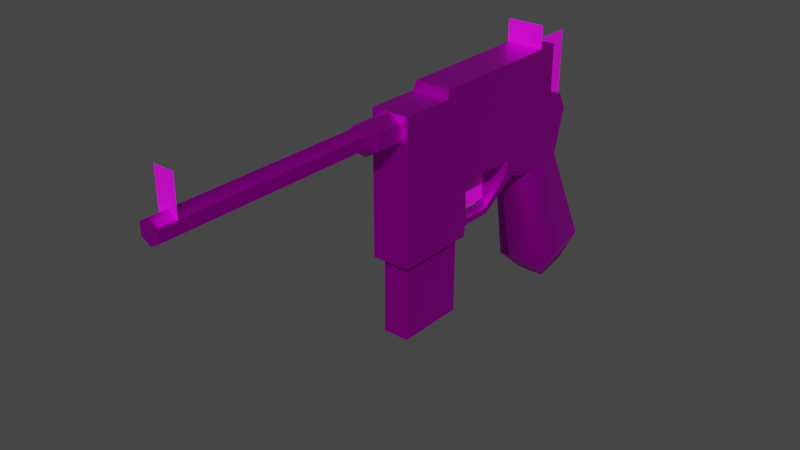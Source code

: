# Source: mauser_c_96.blend  (saved by Blender 3.3.6; exported with 4.5.12 LTS)
import bpy
from mathutils import Matrix  # noqa: F401  (used for matrix-valued properties, if any)

bpy.ops.wm.read_factory_settings(use_empty=True)
scene = bpy.context.scene
scene.name = 'Scene'

# ---- collections
col_collection = bpy.data.collections.new('Collection'); scene.collection.children.link(col_collection)

# ---- images (referenced by path relative to the original .blend; pixels are not part of the script)
import os
ASSET_DIR = os.environ.get("B2B_ASSET_DIR", "")  # directory of the original .blend (textures are referenced by path, not embedded)
HERE = os.path.dirname(os.path.abspath(__file__))  # packed textures are extracted next to this script under _unpacked/

def load_image(name, relpath, width, height, colorspace="sRGB"):
    """Load a texture the original file referenced (path relative to the .blend, or extracted next to this script)."""
    p = next((c for c in (os.path.join(HERE, relpath), os.path.join(ASSET_DIR, relpath)) if relpath and os.path.exists(c)), "")
    if p:
        img = bpy.data.images.load(p, check_existing=True)
        img.name = name
    else:  # same state as the original file: an image datablock whose file is absent (Cycles renders it pink)
        img = bpy.data.images.new(name, width, height)
        img.source = "FILE"
        img.filepath = "//" + (relpath or name)
    img.colorspace_settings.name = colorspace
    return img
img_mauserc96_png = load_image('MauserC96.png', 'MauserC96.png', 1024, 1024, 'sRGB')
img_mauserc96normalmap_png = load_image('MauserC96NormalMap.png', 'MauserC96NormalMap.png', 1024, 1024, 'sRGB')
img_mauserc96details = load_image('MauserC96Details', 'MauserC96Details.png', 1024, 1024, 'sRGB')

# ---- materials (node trees are filled in below, after node groups)
mat_mauser_c_96 = bpy.data.materials.new('mauser_c_96')
mat_mauser_c_96.use_transparent_shadow = False
mat_mauser_c_96_details = bpy.data.materials.new('mauser_c_96_details')
mat_mauser_c_96_details.use_transparent_shadow = False

# ---- material node trees
mat_mauser_c_96.use_nodes = True; mat_mauser_c_96.node_tree.nodes.clear()
_N = mat_mauser_c_96.node_tree.nodes; _L = mat_mauser_c_96.node_tree.links
n0 = _N.new('ShaderNodeOutputMaterial'); n0.name = 'Material Output'; n0.location = (300, 300)
n1 = _N.new('ShaderNodeTexImage'); n1.name = 'Image Texture'; n1.location = (-616, 247)
n1.image = img_mauserc96_png
n1.interpolation = 'Closest'
n2 = _N.new('ShaderNodeBsdfPrincipled'); n2.name = 'Principled BSDF'; n2.location = (10, 300)
n2.distribution = 'GGX'
n2.subsurface_method = 'BURLEY'
n2.inputs[1].default_value = 1.0
n2.inputs[3].default_value = 1.45
n2.inputs[13].default_value = 0.0
n2.inputs[27].default_value = (0.0, 0.0, 0.0, 1.0)
n2.inputs[28].default_value = 1.0
n3 = _N.new('ShaderNodeTexImage'); n3.name = 'Image Texture.001'; n3.location = (-605, -100)
n3.image = img_mauserc96normalmap_png
n3.interpolation = 'Closest'
_L.new(n2.outputs[0], n0.inputs[0])
_L.new(n3.outputs[0], n2.inputs[0])
n0.is_active_output = True
mat_mauser_c_96_details.use_nodes = True; mat_mauser_c_96_details.node_tree.nodes.clear()
_N = mat_mauser_c_96_details.node_tree.nodes; _L = mat_mauser_c_96_details.node_tree.links
n0 = _N.new('ShaderNodeBsdfPrincipled'); n0.name = 'Principled BSDF'; n0.location = (10, 300)
n0.distribution = 'GGX'
n0.subsurface_method = 'RANDOM_WALK_SKIN'
n0.inputs[3].default_value = 1.45
n0.inputs[27].default_value = (0.0, 0.0, 0.0, 1.0)
n0.inputs[28].default_value = 1.0
n1 = _N.new('ShaderNodeOutputMaterial'); n1.name = 'Material Output'; n1.location = (300, 300)
n2 = _N.new('ShaderNodeTexImage'); n2.name = 'Image Texture'; n2.location = (-416, 161)
n2.image = img_mauserc96details
n2.interpolation = 'Closest'
_L.new(n0.outputs[0], n1.inputs[0])
_L.new(n2.outputs[0], n0.inputs[0])
n1.is_active_output = True

# ---- world
world_world = bpy.data.worlds.new('World'); scene.world = world_world
world_world.use_nodes = True; world_world.node_tree.nodes.clear()
_N = world_world.node_tree.nodes; _L = world_world.node_tree.links
n0 = _N.new('ShaderNodeOutputWorld'); n0.name = 'World Output'; n0.location = (300, 300)
n1 = _N.new('ShaderNodeBackground'); n1.name = 'Background'; n1.location = (10, 300)
n1.inputs[0].default_value = (0.05088, 0.05088, 0.05088, 1.0)
_L.new(n1.outputs[0], n0.inputs[0])
n0.is_active_output = True
world_world.color = (0.05088, 0.05088, 0.05088)
world_world.use_sun_shadow = False
world_world.sun_shadow_jitter_overblur = 0.0

# ---- meshes
me_cube = bpy.data.meshes.new('Cube')
me_cube.from_pydata([(-0.007381, -0.01993, -0.06164), (-0.007381, -0.01993, 0.04644), (-0.007381, 0.01933, -0.06164), (-0.007381, 0.01933, 0.05587), (0.007381, -0.01993, -0.06164), (0.007381, -0.01993, 0.04644), (0.007381, 0.01933, -0.06164), (0.007381, 0.01933, 0.05587), (0.007381, 0.01933, 0.04637), (-0.007381, 0.005466, 0.05587), (-0.007381, 0.01933, 0.04637), (0.007381, 0.005466, 0.05587), (0.007381, -7.741e-05, 0.04644), (-0.007381, -7.741e-05, 0.04644)], [], [(2, 10, 8, 6), (10, 3, 7, 8), (4, 5, 1, 0), (8, 7, 11, 12), (12, 13, 1, 5), (7, 3, 9, 11), (10, 13, 9, 3), (0, 1, 13, 10, 2), (11, 9, 13, 12), (6, 8, 12, 5, 4), (6, 4, 0, 2)])
_uv = me_cube.uv_layers.new(name='UVMap')
_uv.uv.foreach_set('vector', [0.5556, 0.7726, 0.5556, 0.4714, 0.5968, 0.4714, 0.5968, 0.7726, 0.5556, 0.4714, 0.5556, 0.4449, 0.5968, 0.4449, 0.5968, 0.4714, 0.5968, 0.01889, 0.5968, 0.3203, 0.5556, 0.3203, 0.5556, 0.01889, 0.6346, 0.0454, 0.6346, 0.01889, 0.6732, 0.01889, 0.6887, 0.04521, 0.5968, 0.3757, 0.5556, 0.3757, 0.5556, 0.3203, 0.5968, 0.3203, 0.5968, 0.4449, 0.5556, 0.4449, 0.5556, 0.4062, 0.5968, 0.4062, 0.0454, 0.431, 0.04521, 0.4851, 0.01889, 0.4697, 0.01889, 0.431, 0.3466, 0.5405, 0.04521, 0.5405, 0.04521, 0.4851, 0.0454, 0.431, 0.3466, 0.431, 0.5968, 0.4062, 0.5556, 0.4062, 0.5556, 0.3757, 0.5968, 0.3757, 0.6346, 0.3466, 0.6346, 0.0454, 0.6887, 0.04521, 0.7441, 0.04521, 0.7441, 0.3466, 0.6346, 0.7314, 0.7441, 0.7314, 0.7441, 0.7726, 0.6346, 0.7726])
me_cube.materials.append(mat_mauser_c_96)
me_cube.update()
me_cube_003 = bpy.data.meshes.new('Cube.003')
me_cube_003.from_pydata([(0.0106, -0.1185, -0.01676), (0.0106, -0.1185, 0.06347), (0.0106, -0.07192, -0.01676), (0.0106, -0.07192, 0.01377), (0.0106, -0.0347, 0.06783), (0.0106, -0.0347, 0.01377), (0.0106, 0.003985, 0.0408), (0.0106, 0.01868, 0.02754), (0.0106, 0.01372, 0.03762), (0.0106, 0.003985, 0.06822), (0.0106, 0.01172, 0.00237), (0.0106, -0.01515, -0.00128), (0.01381, 0.03725, -0.05668), (0.01381, -0.001173, -0.06423), (0.007516, 0.03046, -0.07339), (0.007516, 0.01143, -0.07727), (0.007778, -0.1359, 0.06015), (0.005534, -0.1417, 0.06014), (0.005534, -0.2594, 0.06014), (0.005534, -0.1417, 0.05375), (0.005534, -0.2594, 0.05375), (-0.005534, -0.2594, 0.06014), (0.007778, -0.1359, 0.05106), (0.007778, -0.1157, 0.05106), (0.007778, -0.1157, 0.06015), (0.007818, -0.02528, 0.0008077), (0.007818, -0.03229, 0.003246), (0.0106, -0.07076, -0.003173), (0.003543, -0.06374, -0.01301), (0.003543, -0.06374, -0.01676), (0.003543, -0.04311, -0.01332), (0.003543, -0.04311, -0.01676), (0.0106, -0.0864, 0.06783), (0.0106, -0.08813, 0.06327), (-0.0106, -0.1185, -0.01676), (-0.0106, -0.1185, 0.06347), (-0.0106, -0.07192, -0.01676), (-0.0106, -0.07192, 0.01377), (-0.0106, -0.0347, 0.06783), (-0.0106, -0.0347, 0.01377), (-0.0106, 0.003985, 0.0408), (-0.0106, 0.01868, 0.02754), (-0.0106, 0.01372, 0.03762), (-0.0106, 0.003985, 0.06822), (-0.0106, 0.01172, 0.00237), (-0.0106, -0.01515, -0.00128), (-0.01381, 0.03725, -0.05668), (-0.01381, -0.001173, -0.06423), (-0.007516, 0.03046, -0.07339), (-0.007516, 0.01143, -0.07727), (-0.007778, -0.1359, 0.06015), (0.0, -0.1359, 0.0633), (0.0, -0.1417, 0.06334), (0.0, -0.2594, 0.06334), (-0.005534, -0.1417, 0.06014), (-0.005534, -0.1417, 0.05375), (-0.005534, -0.2594, 0.05375), (0.0, -0.1417, 0.05056), (0.0, -0.2594, 0.05056), (-0.007778, -0.1359, 0.05106), (0.0, -0.1359, 0.04657), (0.0, -0.1157, 0.0633), (0.0, -0.1157, 0.04657), (-0.007778, -0.1157, 0.05106), (-0.007778, -0.1157, 0.06015), (-0.007818, -0.02528, 0.0008077), (-0.007818, -0.03229, 0.003246), (-0.0106, -0.07076, -0.003173), (-0.003543, -0.06374, -0.01301), (-0.003543, -0.06374, -0.01676), (-0.003543, -0.04311, -0.01332), (-0.003543, -0.04311, -0.01676), (-0.0106, -0.0864, 0.06783), (-0.0106, -0.08813, 0.06327), (0.005641, -0.2498, 0.06001), (-0.005641, -0.2498, 0.06001), (0.0106, -0.008028, 0.08083), (-0.0106, -0.008028, 0.08083), (-0.0106, -0.008028, 0.06783), (0.0106, -0.008028, 0.06783), (-0.005641, -0.2498, 0.08083), (0.005641, -0.2498, 0.08083), (7.858e-18, -0.04206, 0.01573), (7.858e-18, -0.04206, -0.009162), (7.858e-18, -0.06242, 0.01573), (7.858e-18, -0.06242, -0.009162), (1.014e-18, 0.002767, 0.03179), (1.014e-18, 0.002767, 0.0681), (1.014e-18, 0.02908, 0.03179), (1.014e-18, 0.02908, 0.0681)], [(68, 29)], [(0, 34, 36, 2), (34, 0, 1, 35), (4, 38, 72, 32), (4, 5, 6, 9), (38, 39, 37, 73, 72), (9, 43, 38, 4), (39, 66, 26, 5), (38, 43, 40, 39), (41, 42, 8, 7), (42, 40, 6, 8), (40, 43, 9, 6), (45, 47, 13, 11), (27, 28, 68, 67), (70, 30, 26, 66), (12, 13, 15, 14), (10, 11, 13, 12), (12, 46, 44, 10), (49, 48, 14, 15), (14, 48, 46, 12), (47, 49, 15, 13), (65, 45, 11, 25), (52, 17, 16, 51), (52, 53, 18, 17), (22, 60, 62, 23), (17, 18, 20, 19), (19, 20, 58, 57), (18, 53, 21, 56, 58, 20), (51, 16, 24, 61), (17, 19, 22, 16), (19, 57, 60, 22), (16, 22, 23, 24), (1, 0, 3, 33), (71, 65, 25, 31), (36, 69, 29, 2), (27, 2, 29, 28), (28, 29, 31, 30), (68, 28, 30, 70), (73, 33, 32, 72), (71, 70, 66, 65), (35, 1, 33, 73), (10, 44, 41, 7), (35, 73, 37, 34), (30, 31, 25, 26), (5, 11, 10, 6), (41, 44, 40, 42), (6, 10, 7, 8), (46, 48, 49, 47), (26, 25, 11, 5), (44, 46, 47, 45), (52, 51, 50, 54), (52, 54, 21, 53), (59, 63, 62, 60), (54, 55, 56, 21), (55, 57, 58, 56), (44, 45, 39, 40), (51, 61, 64, 50), (54, 50, 59, 55), (55, 59, 60, 57), (50, 64, 63, 59), (29, 69, 71, 31), (27, 3, 0, 2), (36, 34, 37, 67), (67, 68, 69, 36), (68, 70, 71, 69), (37, 39, 5, 3), (79, 78, 77, 76), (74, 81, 80, 75), (85, 84, 82, 83), (86, 87, 89, 88), (3, 27, 67, 37), (66, 39, 45, 65), (4, 32, 33, 3, 5)])
me_cube_003.polygons.foreach_set('use_smooth', [True] * 72)
me_cube_003.polygons.foreach_set('material_index', [0, 0, 0, 0, 0, 0, 0, 0, 0, 0, 0, 0, 0, 0, 0, 0, 0, 0, 0, 0, 0, 0, 0, 0, 0, 0, 0, 0, 0, 0, 0, 0, 0, 0, 0, 0, 0, 0, 0, 0, 0, 0, 0, 0, 0, 0, 0, 0, 0, 0, 0, 0, 0, 0, 0, 0, 0, 0, 0, 0, 0, 0, 0, 0, 0, 1, 1, 1, 1, 0, 0, 0])
_k = set([(0, 1), (0, 2), (0, 34), (1, 33), (1, 35), (2, 27), (2, 29), (3, 5), (3, 27), (3, 37), (4, 9), (4, 32), (5, 26), (5, 39), (6, 8), (6, 9), (7, 8), (7, 10), (9, 43), (10, 11), (10, 44), (11, 25), (11, 45), (16, 17), (16, 22), (16, 24), (16, 51), (17, 18), (18, 20), (18, 53), (19, 20), (19, 22), (20, 58), (21, 53), (21, 54), (21, 56), (22, 23), (22, 60), (25, 26), (25, 31), (26, 30), (27, 28), (28, 30), (29, 31), (32, 33), (32, 72), (33, 73), (34, 35), (34, 36), (35, 73), (36, 67), (36, 69), (37, 39), (37, 67), (38, 43), (38, 72), (39, 66), (40, 42), (40, 43), (41, 42), (41, 44), (44, 45), (45, 65), (50, 51), (50, 54), (50, 59), (50, 64), (55, 56), (55, 59), (56, 58), (59, 60), (59, 63), (65, 66), (65, 71), (66, 70), (67, 68), (68, 70), (69, 71), (72, 73)])
me_cube_003.attributes.new('sharp_edge', 'BOOLEAN', 'EDGE').data.foreach_set('value', [ (min(e.vertices), max(e.vertices)) in _k for e in me_cube_003.edges])
_uv = me_cube_003.uv_layers.new(name='UVMap')
_uv.uv.foreach_set('vector', [0.8367, 0.6862, 0.779, 0.6862, 0.779, 0.5593, 0.8367, 0.5593, 0.2374, 0.8335, 0.2374, 0.8912, 0.01889, 0.8912, 0.01889, 0.8335, 0.8396, 0.1597, 0.7818, 0.1597, 0.7818, 0.01889, 0.8396, 0.01889, 0.5172, 0.1638, 0.37, 0.1645, 0.4431, 0.05875, 0.5178, 0.05843, 0.2489, 0.2483, 0.1016, 0.2476, 0.1021, 0.1462, 0.2371, 0.1027, 0.2495, 0.1074, 0.8396, 0.2651, 0.7818, 0.2651, 0.7818, 0.1597, 0.8396, 0.1597, 0.9322, 0.7129, 0.9247, 0.7423, 0.8821, 0.7423, 0.8745, 0.7129, 0.2489, 0.2483, 0.2495, 0.3537, 0.1748, 0.3533, 0.1016, 0.2476, 0.5556, 0.9234, 0.5862, 0.9234, 0.5862, 0.9811, 0.5556, 0.9811, 0.6923, 0.6445, 0.6923, 0.6724, 0.6346, 0.6724, 0.6346, 0.6445, 0.333, 0.8335, 0.333, 0.9082, 0.2752, 0.9082, 0.2752, 0.8335, 0.02572, 0.7292, 0.2014, 0.7205, 0.2014, 0.7957, 0.02572, 0.787, 0.9322, 0.4307, 0.913, 0.4636, 0.8937, 0.4636, 0.8745, 0.4307, 0.8937, 0.5198, 0.913, 0.5198, 0.9247, 0.5737, 0.8821, 0.5737, 0.6346, 0.5629, 0.7412, 0.5603, 0.7155, 0.6058, 0.6626, 0.6067, 0.6676, 0.3905, 0.7412, 0.3844, 0.7412, 0.5603, 0.6346, 0.5629, 0.7355, 0.8104, 0.7355, 0.8856, 0.5603, 0.8769, 0.5603, 0.8191, 0.244, 0.7376, 0.2969, 0.7376, 0.2969, 0.7786, 0.244, 0.7786, 0.7847, 0.8275, 0.7847, 0.8685, 0.7355, 0.8856, 0.7355, 0.8104, 0.2014, 0.7205, 0.2508, 0.7376, 0.2508, 0.7786, 0.2014, 0.7957, 0.7866, 0.4126, 0.779, 0.3844, 0.8367, 0.3844, 0.8291, 0.4126, 0.4565, 0.7662, 0.4555, 0.7847, 0.4392, 0.7878, 0.4404, 0.7662, 0.01889, 0.6305, 0.3395, 0.6305, 0.3395, 0.6479, 0.01889, 0.6479, 0.4401, 0.81, 0.4465, 0.8337, 0.3908, 0.8413, 0.3874, 0.8167, 0.01889, 0.6479, 0.3395, 0.6479, 0.3395, 0.6653, 0.01889, 0.6653, 0.01889, 0.6653, 0.3395, 0.6653, 0.3395, 0.6827, 0.01889, 0.6827, 0.8511, 0.7821, 0.836, 0.7909, 0.8209, 0.7821, 0.8209, 0.7647, 0.836, 0.756, 0.8511, 0.7647, 0.4404, 0.7662, 0.4392, 0.7878, 0.385, 0.7905, 0.3844, 0.7662, 0.4555, 0.7847, 0.4573, 0.8035, 0.4401, 0.81, 0.4392, 0.7878, 0.4573, 0.8035, 0.4643, 0.8215, 0.4465, 0.8337, 0.4401, 0.81, 0.4392, 0.7878, 0.4401, 0.81, 0.3874, 0.8167, 0.385, 0.7905, 0.5064, 0.3922, 0.2878, 0.3932, 0.3704, 0.2659, 0.5055, 0.3094, 0.7982, 0.4808, 0.7866, 0.4126, 0.8291, 0.4126, 0.8175, 0.4808, 0.779, 0.5593, 0.7982, 0.5369, 0.8175, 0.5369, 0.8367, 0.5593, 0.9265, 0.1527, 0.8902, 0.1606, 0.8858, 0.1315, 0.8959, 0.13, 0.8959, 0.13, 0.8858, 0.1315, 0.8774, 0.07596, 0.8866, 0.07456, 0.8937, 0.4636, 0.913, 0.4636, 0.913, 0.5198, 0.8937, 0.5198, 0.5021, 0.7488, 0.5021, 0.6911, 0.5154, 0.6911, 0.5154, 0.7488, 0.8745, 0.8647, 0.8838, 0.8661, 0.9236, 0.9042, 0.9136, 0.9218, 0.4672, 0.8791, 0.4672, 0.9369, 0.3844, 0.9369, 0.3844, 0.8791, 0.8774, 0.1984, 0.9351, 0.1984, 0.9351, 0.2695, 0.8774, 0.2695, 0.238, 0.01985, 0.2371, 0.1027, 0.1021, 0.1462, 0.01945, 0.01889, 0.8866, 0.07456, 0.8774, 0.07596, 0.9165, 0.01889, 0.9265, 0.03645, 0.37, 0.1645, 0.3287, 0.1114, 0.3384, 0.03815, 0.4431, 0.05875, 0.1385, 0.3932, 0.06999, 0.3739, 0.1748, 0.3533, 0.166, 0.3798, 0.4431, 0.05875, 0.3384, 0.03815, 0.4068, 0.01889, 0.4344, 0.03226, 0.3844, 0.468, 0.4124, 0.4241, 0.4653, 0.4251, 0.491, 0.4706, 0.3401, 0.1592, 0.3329, 0.1403, 0.3287, 0.1114, 0.37, 0.1645, 0.4174, 0.6403, 0.3844, 0.468, 0.491, 0.4706, 0.491, 0.6465, 0.4565, 0.7662, 0.4404, 0.7662, 0.4392, 0.7447, 0.4555, 0.7478, 0.01889, 0.6305, 0.01889, 0.6131, 0.3395, 0.6131, 0.3395, 0.6305, 0.4401, 0.7225, 0.3874, 0.7158, 0.3908, 0.6911, 0.4465, 0.6988, 0.01889, 0.6131, 0.01889, 0.5957, 0.3395, 0.5957, 0.3395, 0.6131, 0.01889, 0.5957, 0.01889, 0.5783, 0.3395, 0.5783, 0.3395, 0.5957, 0.06999, 0.3739, 0.06037, 0.3007, 0.1016, 0.2476, 0.1748, 0.3533, 0.4404, 0.7662, 0.3844, 0.7662, 0.385, 0.7419, 0.4392, 0.7447, 0.4555, 0.7478, 0.4392, 0.7447, 0.4401, 0.7225, 0.4573, 0.729, 0.4573, 0.729, 0.4401, 0.7225, 0.4465, 0.6988, 0.4643, 0.7109, 0.4392, 0.7447, 0.385, 0.7419, 0.3874, 0.7158, 0.4401, 0.7225, 0.8175, 0.5369, 0.7982, 0.5369, 0.7982, 0.4808, 0.8175, 0.4808, 0.3242, 0.2629, 0.3704, 0.2659, 0.2878, 0.3932, 0.2873, 0.2662, 0.01889, 0.1459, 0.01945, 0.01889, 0.1021, 0.1462, 0.05588, 0.1492, 0.9236, 0.788, 0.893, 0.8107, 0.8829, 0.8092, 0.8873, 0.7801, 0.893, 0.8107, 0.8838, 0.8661, 0.8745, 0.8647, 0.8829, 0.8092, 0.9322, 0.6115, 0.9322, 0.7129, 0.8745, 0.7129, 0.8745, 0.6115, 0.7297, 0.6598, 0.9896, 0.6598, 0.9896, 0.9786, 0.7297, 0.9786, 0.7833, 0.04528, 0.7833, 0.5557, 0.9355, 0.5557, 0.9355, 0.04528, 0.6529, 0.2157, 0.6529, 0.826, 0.4033, 0.826, 0.4033, 0.2157, 0.3371, 0.06007, 0.3371, 0.9504, 0.01451, 0.9504, 0.01451, 0.06007, 0.9322, 0.3844, 0.9322, 0.4307, 0.8745, 0.4307, 0.8745, 0.3844, 0.0717, 0.2529, 0.1016, 0.2476, 0.06037, 0.3007, 0.06449, 0.2718, 0.5172, 0.1638, 0.5178, 0.3047, 0.5055, 0.3094, 0.3704, 0.2659, 0.37, 0.1645])
me_cube_003.materials.append(mat_mauser_c_96)
me_cube_003.materials.append(mat_mauser_c_96_details)
me_cube_003.use_remesh_fix_poles = True
me_cube_003.use_remesh_preserve_attributes = False
me_cube_003.use_mirror_vertex_groups = False
me_cube_003.use_paint_bone_selection = False
me_cube_003.use_paint_mask = True
me_cube_003.update()
me_cube_003.normals_split_custom_set([tuple(v) for v in zip(*[iter([0.0, 0.0, -1.0, 0.0, 0.0, -1.0, 0.0, 0.0, -1.0, 0.0, 0.0, -1.0, 0.0, -1.0, 0.0, 0.0, -1.0, 0.0, 0.0, -1.0, 0.0, 0.0, -1.0, 0.0, 0.0, -0.005135, 1.0, 0.0, -0.005135, 1.0, 0.0, 0.0, 1.0, 0.0, 0.0, 1.0, 1.0, 1.168e-08, 0.0, 0.9971, -0.03829, -0.06558, 0.9501, -0.1819, 0.2535, 1.0, 0.0, 0.0, -1.0, 6.571e-09, 0.0, -0.9976, -0.03399, -0.05988, -0.9665, -0.08211, 0.243, -1.0, -2.206e-09, 0.0, -1.0, 1.318e-08, 0.0, 0.0, -0.01027, 0.9999, 0.0, -0.01027, 0.9999, 0.0, -0.005135, 1.0, 0.0, -0.005135, 1.0, 0.004965, -0.9744, -0.2249, 0.07107, -0.969, 0.2365, -0.1437, -0.9817, 0.1247, -0.005417, -0.9749, -0.2228, -1.0, 6.571e-09, 0.0, -1.0, 0.0, 0.0, -0.9501, 0.1216, -0.2873, -0.9976, -0.03399, -0.05988, 0.06183, 0.9855, 0.1581, 0.003513, 0.6724, 0.7402, 0.0, 0.6726, 0.74, -0.1431, 0.9796, 0.141, 0.003513, 0.6724, 0.7402, 0.1323, 0.6765, 0.7244, -0.09921, 0.9098, 0.403, 0.0, 0.6726, 0.74, 0.1323, 0.6765, 0.7244, 0.0, 1.0, 0.0, 0.0, 1.0, 0.0, -0.09921, 0.9098, 0.403, -0.6175, -0.7336, -0.2837, -0.8045, -0.3155, -0.5033, 0.6661, -0.5557, -0.4975, 0.6852, -0.6704, -0.2848, -0.2177, 0.7498, 0.6248, -0.3333, 0.6269, 0.7042, 0.05934, 0.4937, 0.8676, 0.3011, 0.767, 0.5666, 0.2768, -0.6377, 0.7188, -0.1969, -0.6716, 0.7143, -0.1437, -0.9817, 0.1247, 0.07107, -0.969, 0.2365, 0.7128, 0.6962, -0.08485, 0.6661, -0.5557, -0.4975, 0.7209, -0.1376, -0.6792, 0.7093, 0.4123, -0.5717, 0.5027, 0.7861, 0.3596, 0.6852, -0.6704, -0.2848, 0.6661, -0.5557, -0.4975, 0.7128, 0.6962, -0.08485, 0.7128, 0.6962, -0.08485, -0.8162, 0.5392, -0.2073, -0.8105, 0.5751, 0.111, 0.5027, 0.7861, 0.3596, -0.7209, -0.1376, -0.6792, -0.6734, 0.4016, -0.6206, 0.7093, 0.4123, -0.5717, 0.7209, -0.1376, -0.6792, 0.7093, 0.4123, -0.5717, -0.6734, 0.4016, -0.6206, -0.8162, 0.5392, -0.2073, 0.7128, 0.6962, -0.08485, -0.8045, -0.3155, -0.5033, -0.7209, -0.1376, -0.6792, 0.7209, -0.1376, -0.6792, 0.6661, -0.5557, -0.4975, 0.1018, 0.2649, -0.9589, 0.08637, -0.29, -0.9531, -0.1055, -0.2676, -0.9577, -0.0227, 0.3195, -0.9473, -1.289e-07, -0.04575, 0.999, 0.4618, -0.04428, 0.8859, 0.4288, -0.08096, 0.8998, -2.726e-07, -0.08962, 0.996, -1.289e-07, -0.04575, 0.999, 0.0, 0.0, 1.0, 0.5, 0.0, 0.866, 0.4618, -0.04428, 0.8859, 0.485, 0.0, -0.8745, 0.0, 0.0, -1.0, 0.0, 0.0, -1.0, 0.5, 0.0, -0.866, 0.9828, -0.1846, 0.0, 1.0, -1.61e-09, 0.0, 1.0, -1.61e-09, 0.0, 0.9832, -0.1822, -0.009206, 0.4764, -0.2975, -0.8274, 0.5, -1.451e-08, -0.866, 0.0, -1.675e-08, -1.0, 0.0, -0.3291, -0.9443, 0.0, -1.0, 0.0, 0.0, -1.0, 0.0, 0.0, -1.0, 0.0, 0.0, -1.0, 0.0, 0.0, -1.0, 0.0, 0.0, -1.0, 0.0, 0.0, 0.0, 1.0, 0.3752, 0.0, 0.9269, 0.3752, 0.0, 0.9269, 0.0, 0.0, 1.0, 0.9828, -0.1846, 0.0, 0.9832, -0.1822, -0.009206, 0.9318, -0.3626, 0.01721, 0.9319, -0.3627, 0.0, 0.4764, -0.2975, -0.8274, 0.0, -0.3291, -0.9443, 0.0, -0.5689, -0.8224, 0.4231, -0.5286, -0.7359, 1.0, 0.0, 0.0, 0.9999, 0.01721, 0.0, 1.0, 0.0, 0.0, 1.0, 0.0, 0.0, 1.0, -2.221e-08, 0.0, 1.0, -1.401e-08, 0.0, 0.9666, 0.09406, 0.2386, 1.0, 3.59e-09, 0.0, -0.05856, 0.6702, -0.7398, 0.1018, 0.2649, -0.9589, -0.0227, 0.3195, -0.9473, 0.0, 0.0784, -0.9969, 0.0, 0.0, -1.0, 0.09054, 0.2043, -0.9747, -0.09053, 0.2043, -0.9747, 0.0, 0.0, -1.0, 0.4432, 0.7799, -0.4419, 0.7466, 0.6637, -0.04457, 0.9826, 0.1809, 0.04162, 0.9832, 0.06559, -0.1701, 0.9832, 0.06559, -0.1701, 0.9826, 0.1809, 0.04162, 0.977, 0.1559, 0.1455, 0.9581, 0.2824, -0.04707, 0.05934, 0.4937, 0.8676, -0.3333, 0.6269, 0.7042, -0.1969, -0.6716, 0.7143, 0.2768, -0.6377, 0.7188, 0.0, -0.9348, 0.3551, 0.0, -0.9348, 0.3551, 0.0, -0.9348, 0.3551, 0.0, -0.9348, 0.3551, -0.9481, -0.3146, -0.04675, -0.9326, 0.324, -0.159, -0.9389, -0.1404, -0.3143, -0.9503, -0.2521, -0.1829, 0.0, 0.006705, 1.0, 0.0, 0.006705, 1.0, 0.0, 0.006705, 1.0, 0.0, 0.006705, 1.0, -0.009884, 0.9995, -0.03126, 0.1241, 0.9753, -0.1827, 0.06183, 0.9855, 0.1581, -0.1431, 0.9796, 0.141, -1.0, -2.221e-08, 0.0, -1.0, -2.206e-09, 0.0, -0.9665, -0.08211, 0.243, -1.0, -2.138e-08, 0.0, 0.9581, 0.2824, -0.04707, 0.977, 0.1559, 0.1455, 0.9484, -0.2297, -0.2188, 0.952, -0.04517, -0.3028, 0.9971, -0.03829, -0.06558, 0.9959, -0.06276, 0.06508, 0.9716, -0.2357, -0.01949, 0.9501, -0.1819, 0.2535, -0.9969, -0.05874, -0.05148, -0.9887, -0.06887, 0.133, -0.9501, 0.1216, -0.2873, -0.9998, -0.01921, 0.003909, 0.9501, -0.1819, 0.2535, 0.9716, -0.2357, -0.01949, 0.9914, -0.1233, -0.04466, 0.9998, -0.01864, 0.006079, -0.8162, 0.5392, -0.2073, -0.6734, 0.4016, -0.6206, -0.7209, -0.1376, -0.6792, -0.8045, -0.3155, -0.5033, 0.9615, -0.1246, -0.2447, 0.9021, -0.3336, -0.2736, 0.9959, -0.06276, 0.06508, 0.9971, -0.03829, -0.06558, -0.8105, 0.5751, 0.111, -0.8162, 0.5392, -0.2073, -0.8045, -0.3155, -0.5033, -0.6175, -0.7336, -0.2837, -1.289e-07, -0.04575, 0.999, -2.726e-07, -0.08962, 0.996, -0.4288, -0.08096, 0.8998, -0.4618, -0.04428, 0.8859, -1.289e-07, -0.04575, 0.999, -0.4618, -0.04428, 0.8859, -0.5, 0.0, 0.866, 0.0, 0.0, 1.0, -0.4999, 0.01721, -0.8659, -0.5, 0.0, -0.866, 0.0, 0.0, -1.0, 0.0, 0.0, -1.0, -0.9828, -0.1846, 0.0, -0.9791, -0.2017, 0.02537, -1.0, 0.0, 0.0, -1.0, 0.0, 0.0, -0.4598, -0.2717, -0.8454, 0.0, -0.3291, -0.9443, 0.0, -1.675e-08, -1.0, -0.5, -1.451e-08, -0.866, -0.9887, -0.06887, 0.133, -0.9984, 0.004461, 0.057, -0.9976, -0.03399, -0.05988, -0.9501, 0.1216, -0.2873, 0.0, 0.0, 1.0, 0.0, 0.0, 1.0, -0.3752, 0.0, 0.9269, -0.3752, 0.0, 0.9269, -0.9828, -0.1846, 0.0, -0.9319, -0.3627, 0.0, -0.9261, -0.3773, 0.006869, -0.9791, -0.2017, 0.02537, -0.4598, -0.2717, -0.8454, -0.4139, -0.5139, -0.7514, 0.0, -0.5689, -0.8224, 0.0, -0.3291, -0.9443, -1.0, 0.0, 0.0, -1.0, 0.0, 0.0, -1.0, 0.0, 0.0, -0.9999, 0.0, 0.01721, -0.09053, 0.2043, -0.9747, 0.09054, 0.2043, -0.9747, -0.05856, 0.6702, -0.7398, 0.0, 0.0784, -0.9969, 0.8702, -0.3086, -0.384, 0.9666, 0.09406, 0.2386, 1.0, -1.401e-08, 0.0, 1.0, 0.0, 0.0, -1.0, -1.995e-08, 0.0, -1.0, -2.138e-08, 0.0, -0.9665, -0.08211, 0.243, -0.8702, -0.3995, -0.2883, -0.4636, 0.7555, -0.4628, -0.903, 0.4172, -0.1021, -0.9826, 0.1809, 0.04162, -0.7466, 0.6637, -0.04457, -0.903, 0.4172, -0.1021, -0.9326, 0.324, -0.159, -0.9481, -0.3146, -0.04675, -0.9826, 0.1809, 0.04162, 0.2083, 0.1497, -0.9665, 0.00255, -0.00478, -1.0, 0.0, -0.005417, -1.0, -0.2369, 0.09814, -0.9666, 0.0, 1.0, 3.168e-07, 0.0, 1.0, 3.168e-07, 0.0, 1.0, 3.168e-07, 0.0, 1.0, 3.168e-07, 0.0, -1.0, 0.0, 0.0, -1.0, 0.0, 0.0, -1.0, 0.0, 0.0, -1.0, 0.0, -1.0, 5.102e-23, 0.0, -1.0, 5.102e-23, 0.0, -1.0, 5.102e-23, 0.0, -1.0, 5.102e-23, 0.0, -1.0, 0.0, 0.0, -1.0, 0.0, 0.0, -1.0, 0.0, 0.0, -1.0, 0.0, 0.0, -0.09814, 0.9805, -0.1702, -0.2177, 0.7498, 0.6248, 0.3011, 0.767, 0.5666, 0.1497, 0.9785, -0.1416, -0.9369, -0.06793, -0.343, -0.9976, -0.03399, -0.05988, -0.9984, 0.004461, 0.057, -0.9399, -0.243, -0.2399, 1.0, 1.168e-08, 0.0, 1.0, 2.344e-08, 0.0, 1.0, 3.59e-09, 0.0, 0.9666, 0.09406, 0.2386, 0.9971, -0.03829, -0.06558])] * 3)])

# ---- objects
ob_magazine = bpy.data.objects.new('Magazine', me_cube)
ob_mauser = bpy.data.objects.new('Mauser', me_cube_003)
ob_empty = bpy.data.objects.new('Empty', None)

# ---- transforms, parenting, visibility, modifiers, constraints
ob_magazine.location = (2.54e-18, -0.09441, 0.0007219)
ob_mauser.location = (7.451e-09, 0.0, 0.0)
ob_mauser.rotation_euler = (-1.629e-07, 0.0, 0.0)
ob_mauser.color = (0.8, 0.8, 0.8, 1.0)
ob_mauser.lineart.crease_threshold = 0.0
_m = ob_mauser.modifiers.new('WeightedNormal', 'WEIGHTED_NORMAL')
_m.keep_sharp = True
ob_empty.location = (-0.1986, -0.1137, -0.008107)
ob_empty.rotation_euler = (1.571, -0.0, -1.571)
ob_empty.scale = (-0.06447, 0.06447, 0.06447)
ob_empty.empty_display_type = 'IMAGE'
ob_empty.empty_display_size = 5.0

# ---- collection membership
scene.collection.objects.link(ob_magazine)
col_collection.objects.link(ob_mauser)
col_collection.objects.link(ob_empty)

# ---- scene / render settings (as saved in the file)
scene.frame_start = 1; scene.frame_end = 250; scene.frame_set(1)
scene.render.engine = 'BLENDER_EEVEE_NEXT'
scene.cycles.sampling_pattern = 'TABULATED_SOBOL'
scene.cycles.use_light_tree = False
scene.view_settings.view_transform = 'Filmic'
bpy.context.view_layer.update()

# ---- added for rendering (the .blend has no active camera and no usable light): camera, sun
cam_auto = bpy.data.cameras.new('AutoCamera')
cam_auto.lens = 50.0
cam_auto.sensor_width = 36.0
cam_auto.clip_end = 1000.0
ob_auto_camera = bpy.data.objects.new('AutoCamera', cam_auto)
scene.collection.objects.link(ob_auto_camera)
ob_auto_camera.location = (0.312045, -0.485522, 0.251415)
ob_auto_camera.rotation_euler = (1.09748, -7.21219e-08, 0.694738)
scene.camera = ob_auto_camera
light_auto_sun = bpy.data.lights.new('AutoSun', 'SUN')
light_auto_sun.energy = 3.0
light_auto_sun.angle = 0.0523599
ob_auto_sun = bpy.data.objects.new('AutoSun', light_auto_sun)
scene.collection.objects.link(ob_auto_sun)
ob_auto_sun.rotation_euler = (0.872665, 0.174533, 0.523599)
bpy.context.view_layer.update()
